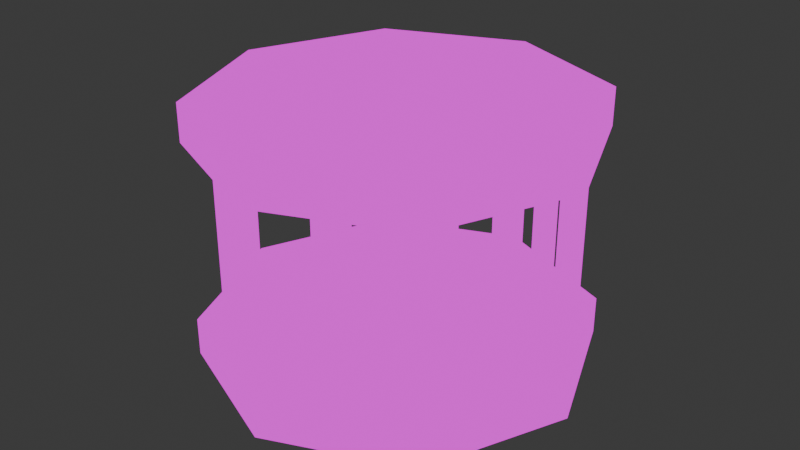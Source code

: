 # Source: cage.blend  (saved by Blender 4.2.66; exported with 4.5.12 LTS)
import bpy
from mathutils import Matrix  # noqa: F401  (used for matrix-valued properties, if any)

bpy.ops.wm.read_factory_settings(use_empty=True)
scene = bpy.context.scene
scene.name = 'Scene'

# ---- collections
col_collection = bpy.data.collections.new('Collection'); scene.collection.children.link(col_collection)

# ---- images (referenced by path relative to the original .blend; pixels are not part of the script)
import os
ASSET_DIR = os.environ.get("B2B_ASSET_DIR", "")  # directory of the original .blend (textures are referenced by path, not embedded)
HERE = os.path.dirname(os.path.abspath(__file__))  # packed textures are extracted next to this script under _unpacked/

def load_image(name, relpath, width, height, colorspace="sRGB"):
    """Load a texture the original file referenced (path relative to the .blend, or extracted next to this script)."""
    p = next((c for c in (os.path.join(HERE, relpath), os.path.join(ASSET_DIR, relpath)) if relpath and os.path.exists(c)), "")
    if p:
        img = bpy.data.images.load(p, check_existing=True)
        img.name = name
    else:  # same state as the original file: an image datablock whose file is absent (Cycles renders it pink)
        img = bpy.data.images.new(name, width, height)
        img.source = "FILE"
        img.filepath = "//" + (relpath or name)
    img.colorspace_settings.name = colorspace
    return img
img_metal_png = load_image('metal.png', 'metal.png', 1024, 1024, 'sRGB')

# ---- materials (node trees are filled in below, after node groups)
mat_metal = bpy.data.materials.new('Metal')

# ---- material node trees
mat_metal.use_nodes = True; mat_metal.node_tree.nodes.clear()
_N = mat_metal.node_tree.nodes; _L = mat_metal.node_tree.links
n0 = _N.new('ShaderNodeOutputMaterial'); n0.name = 'Material Output'; n0.location = (300, 300)
n1 = _N.new('ShaderNodeEmission'); n1.name = 'Emission'; n1.location = (10, 300)
n2 = _N.new('ShaderNodeTexImage'); n2.name = 'Image Texture'; n2.location = (-386, 208)
n2.image = img_metal_png
n2.interpolation = 'Closest'
_L.new(n1.outputs[0], n0.inputs[0])
_L.new(n2.outputs[0], n1.inputs[0])
n0.is_active_output = True

# ---- world
world_world = bpy.data.worlds.new('World'); scene.world = world_world
world_world.use_nodes = True; world_world.node_tree.nodes.clear()
_N = world_world.node_tree.nodes; _L = world_world.node_tree.links
n0 = _N.new('ShaderNodeOutputWorld'); n0.name = 'World Output'; n0.location = (300, 300)
n1 = _N.new('ShaderNodeBackground'); n1.name = 'Background'; n1.location = (10, 300)
n1.inputs[0].default_value = (0.05088, 0.05088, 0.05088, 1.0)
_L.new(n1.outputs[0], n0.inputs[0])
n0.is_active_output = True
world_world.color = (0.05088, 0.05088, 0.05088)
world_world.sun_shadow_jitter_overblur = 0.0

# ---- meshes
me_circle = bpy.data.meshes.new('Circle')
me_circle.from_pydata([(0.0, -1.006, -0.6633), (0.6986, -0.7132, -0.6633), (0.9915, 0.0, -0.6633), (0.0, -1.006, -0.4685), (0.6986, -0.7132, -0.4685), (0.9915, 0.0, -0.4685), (0.0, -1.006, -0.4685), (0.0, 0.0, -0.4685), (0.0, 0.0, -0.8284), (0.01716, 0.0, -0.8284), (0.0, -1.006, -0.4685), (0.0, -1.006, -0.4685), (0.6582, 0.0, -0.4685), (0.3248, 0.0, -0.4685), (0.5805, -0.417, -0.4685), (0.3145, -0.6838, -0.5335), (0.3145, -0.6838, 0.0), (0.3838, -0.8038, -0.5335), (0.3838, -0.8038, 0.0), (0.2452, -0.8038, -0.5335), (0.2452, -0.8038, 0.0), (0.7894, -0.3732, -0.5407), (0.7894, -0.3732, 0.0), (0.7201, -0.2532, -0.5407), (0.7201, -0.2532, 0.0), (0.8586, -0.2532, -0.5407), (0.8586, -0.2532, 0.0), (-0.6986, -0.7132, -0.6633), (-0.9915, 0.0, -0.6633), (-0.6986, -0.7132, -0.4685), (-0.9915, 0.0, -0.4685), (-0.01716, 0.0, -0.8284), (-0.6582, 0.0, -0.4685), (-0.3248, 0.0, -0.4685), (-0.5805, -0.417, -0.4685), (-0.3145, -0.6838, -0.5335), (-0.3145, -0.6838, 0.0), (-0.3838, -0.8038, -0.5335), (-0.3838, -0.8038, 0.0), (-0.2452, -0.8038, -0.5335), (-0.2452, -0.8038, 0.0), (-0.7894, -0.3732, -0.5407), (-0.7894, -0.3732, 0.0), (-0.7201, -0.2532, -0.5407), (-0.7201, -0.2532, 0.0), (-0.8586, -0.2532, -0.5407), (-0.8586, -0.2532, 0.0), (0.0, 1.006, -0.6633), (0.6986, 0.7132, -0.6633), (0.0, 1.006, -0.4685), (0.6986, 0.7132, -0.4685), (0.0, 1.006, -0.4685), (0.0, 1.006, -0.4685), (0.0, 1.006, -0.4685), (0.5805, 0.417, -0.4685), (0.3145, 0.6838, -0.5335), (0.3145, 0.6838, 0.0), (0.3838, 0.8038, -0.5335), (0.3838, 0.8038, 0.0), (0.2452, 0.8038, -0.5335), (0.2452, 0.8038, 0.0), (0.7894, 0.3732, -0.5407), (0.7894, 0.3732, 0.0), (0.7201, 0.2532, -0.5407), (0.7201, 0.2532, 0.0), (0.8586, 0.2532, -0.5407), (0.8586, 0.2532, 0.0), (-0.6986, 0.7132, -0.6633), (-0.6986, 0.7132, -0.4685), (-0.5805, 0.417, -0.4685), (-0.3145, 0.6838, -0.5335), (-0.3145, 0.6838, 0.0), (-0.3838, 0.8038, -0.5335), (-0.3838, 0.8038, 0.0), (-0.2452, 0.8038, -0.5335), (-0.2452, 0.8038, 0.0), (-0.7894, 0.3732, -0.5407), (-0.7894, 0.3732, 0.0), (-0.7201, 0.2532, -0.5407), (-0.7201, 0.2532, 0.0), (-0.8586, 0.2532, -0.5407), (-0.8586, 0.2532, 0.0), (0.0, -1.006, 0.6633), (0.6986, -0.7132, 0.6633), (0.9915, 0.0, 0.6633), (0.0, -1.006, 0.4685), (0.6986, -0.7132, 0.4685), (0.9915, 0.0, 0.4685), (0.0, -1.006, 0.4685), (0.0, 0.0, 0.4685), (0.0, 0.0, 0.8284), (0.01716, 0.0, 0.8284), (0.0, -1.006, 0.4685), (0.0, -1.006, 0.4685), (0.6582, 0.0, 0.4685), (0.3248, 0.0, 0.4685), (0.5805, -0.417, 0.4685), (0.3145, -0.6838, 0.5335), (0.3838, -0.8038, 0.5335), (0.2452, -0.8038, 0.5335), (0.7894, -0.3732, 0.5407), (0.7201, -0.2532, 0.5407), (0.8586, -0.2532, 0.5407), (-0.6986, -0.7132, 0.6633), (-0.9915, 0.0, 0.6633), (-0.6986, -0.7132, 0.4685), (-0.9915, 0.0, 0.4685), (-0.01716, 0.0, 0.8284), (-0.6582, 0.0, 0.4685), (-0.3248, 0.0, 0.4685), (-0.5805, -0.417, 0.4685), (-0.3145, -0.6838, 0.5335), (-0.3838, -0.8038, 0.5335), (-0.2452, -0.8038, 0.5335), (-0.7894, -0.3732, 0.5407), (-0.7201, -0.2532, 0.5407), (-0.8586, -0.2532, 0.5407), (0.0, 1.006, 0.6633), (0.6986, 0.7132, 0.6633), (0.0, 1.006, 0.4685), (0.6986, 0.7132, 0.4685), (0.0, 1.006, 0.4685), (0.0, 1.006, 0.4685), (0.0, 1.006, 0.4685), (0.5805, 0.417, 0.4685), (0.3145, 0.6838, 0.5335), (0.3838, 0.8038, 0.5335), (0.2452, 0.8038, 0.5335), (0.7894, 0.3732, 0.5407), (0.7201, 0.2532, 0.5407), (0.8586, 0.2532, 0.5407), (-0.6986, 0.7132, 0.6633), (-0.6986, 0.7132, 0.4685), (-0.5805, 0.417, 0.4685), (-0.3145, 0.6838, 0.5335), (-0.3838, 0.8038, 0.5335), (-0.2452, 0.8038, 0.5335), (-0.7894, 0.3732, 0.5407), (-0.7201, 0.2532, 0.5407), (-0.8586, 0.2532, 0.5407)], [], [(1, 2, 5, 4), (0, 1, 4, 3), (4, 5, 14), (10, 13, 7, 6), (1, 0, 2), (2, 0, 8, 9), (3, 14, 12, 11), (11, 12, 13, 10), (14, 3, 4), (12, 14, 5), (15, 16, 18, 17), (17, 18, 20, 19), (19, 20, 16, 15), (21, 22, 24, 23), (23, 24, 26, 25), (25, 26, 22, 21), (27, 29, 30, 28), (0, 3, 29, 27), (29, 34, 30), (10, 6, 7, 33), (27, 28, 0), (28, 31, 8, 0), (3, 11, 32, 34), (11, 10, 33, 32), (34, 29, 3), (32, 30, 34), (35, 37, 38, 36), (37, 39, 40, 38), (39, 35, 36, 40), (41, 43, 44, 42), (43, 45, 46, 44), (45, 41, 42, 46), (48, 50, 5, 2), (47, 49, 50, 48), (50, 54, 5), (52, 51, 7, 13), (48, 2, 47), (2, 9, 8, 47), (49, 53, 12, 54), (53, 52, 13, 12), (54, 50, 49), (12, 5, 54), (55, 57, 58, 56), (57, 59, 60, 58), (59, 55, 56, 60), (61, 63, 64, 62), (63, 65, 66, 64), (65, 61, 62, 66), (67, 28, 30, 68), (47, 67, 68, 49), (68, 30, 69), (52, 33, 7, 51), (67, 47, 28), (28, 47, 8, 31), (49, 69, 32, 53), (53, 32, 33, 52), (69, 49, 68), (32, 69, 30), (70, 71, 73, 72), (72, 73, 75, 74), (74, 75, 71, 70), (76, 77, 79, 78), (78, 79, 81, 80), (80, 81, 77, 76), (83, 86, 87, 84), (82, 85, 86, 83), (86, 96, 87), (92, 88, 89, 95), (83, 84, 82), (84, 91, 90, 82), (85, 93, 94, 96), (93, 92, 95, 94), (96, 86, 85), (94, 87, 96), (97, 98, 18, 16), (98, 99, 20, 18), (99, 97, 16, 20), (100, 101, 24, 22), (101, 102, 26, 24), (102, 100, 22, 26), (103, 104, 106, 105), (82, 103, 105, 85), (105, 106, 110), (92, 109, 89, 88), (103, 82, 104), (104, 82, 90, 107), (85, 110, 108, 93), (93, 108, 109, 92), (110, 85, 105), (108, 110, 106), (111, 36, 38, 112), (112, 38, 40, 113), (113, 40, 36, 111), (114, 42, 44, 115), (115, 44, 46, 116), (116, 46, 42, 114), (118, 84, 87, 120), (117, 118, 120, 119), (120, 87, 124), (122, 95, 89, 121), (118, 117, 84), (84, 117, 90, 91), (119, 124, 94, 123), (123, 94, 95, 122), (124, 119, 120), (94, 124, 87), (125, 56, 58, 126), (126, 58, 60, 127), (127, 60, 56, 125), (128, 62, 64, 129), (129, 64, 66, 130), (130, 66, 62, 128), (131, 132, 106, 104), (117, 119, 132, 131), (132, 133, 106), (122, 121, 89, 109), (131, 104, 117), (104, 107, 90, 117), (119, 123, 108, 133), (123, 122, 109, 108), (133, 132, 119), (108, 106, 133), (134, 135, 73, 71), (135, 136, 75, 73), (136, 134, 71, 75), (137, 138, 79, 77), (138, 139, 81, 79), (139, 137, 77, 81)])
_uv = me_circle.uv_layers.new(name='UVMap')
_uv.uv.foreach_set('vector', [0.2519, 0.6236, 0.2519, 0.3764, 0.3758, 0.3764, 0.3758, 0.6236, 0.3741, 0.377, 0.3741, 0.6191, 0.2464, 0.6191, 0.2464, 0.377, 0.4506, 0.8169, 0.4657, 0.8167, 0.4538, 0.8239, 0.4355, 0.8168, 0.4474, 0.8415, 0.436, 0.8416, 0.4355, 0.8168, 0.6229, 0.3758, 0.3788, 0.376, 0.6251, 0.6234, 0.6251, 0.6234, 0.3788, 0.376, 0.3818, 0.6179, 0.3868, 0.6179, 0.4405, 0.8167, 0.4538, 0.8239, 0.4585, 0.8413, 0.4355, 0.8168, 0.4355, 0.8168, 0.4585, 0.8413, 0.4474, 0.8415, 0.4355, 0.8168, 0.4538, 0.8239, 0.4405, 0.8167, 0.4506, 0.8169, 0.4585, 0.8413, 0.4538, 0.8239, 0.4657, 0.8167, 0.3736, 0.6005, 0.3736, 0.4221, 0.2537, 0.4216, 0.2537, 0.6, 0.2537, 0.6, 0.2537, 0.4216, 0.3743, 0.4216, 0.3743, 0.6, 0.3743, 0.6, 0.3743, 0.4216, 0.2544, 0.4216, 0.2544, 0.6, 0.253, 0.6005, 0.253, 0.4221, 0.3736, 0.4221, 0.3736, 0.6005, 0.3773, 0.6, 0.3773, 0.4216, 0.2514, 0.4221, 0.2514, 0.6005, 0.2514, 0.6005, 0.2514, 0.4221, 0.378, 0.4221, 0.378, 0.6005, 0.2519, 0.6236, 0.3758, 0.6236, 0.3758, 0.3764, 0.2519, 0.3764, 0.3741, 0.377, 0.2464, 0.377, 0.2464, 0.6191, 0.3741, 0.6191, 0.4506, 0.8169, 0.4538, 0.8239, 0.4657, 0.8167, 0.4355, 0.8168, 0.4355, 0.8168, 0.436, 0.8416, 0.4474, 0.8415, 0.6229, 0.3758, 0.6251, 0.6234, 0.3788, 0.376, 0.6251, 0.6234, 0.3868, 0.6179, 0.3818, 0.6179, 0.3788, 0.376, 0.4405, 0.8167, 0.4355, 0.8168, 0.4585, 0.8413, 0.4538, 0.8239, 0.4355, 0.8168, 0.4355, 0.8168, 0.4474, 0.8415, 0.4585, 0.8413, 0.4538, 0.8239, 0.4506, 0.8169, 0.4405, 0.8167, 0.4585, 0.8413, 0.4657, 0.8167, 0.4538, 0.8239, 0.3736, 0.6005, 0.2537, 0.6, 0.2537, 0.4216, 0.3736, 0.4221, 0.2537, 0.6, 0.3743, 0.6, 0.3743, 0.4216, 0.2537, 0.4216, 0.3743, 0.6, 0.2544, 0.6, 0.2544, 0.4216, 0.3743, 0.4216, 0.253, 0.6005, 0.3736, 0.6005, 0.3736, 0.4221, 0.253, 0.4221, 0.3773, 0.6, 0.2514, 0.6005, 0.2514, 0.4221, 0.3773, 0.4216, 0.2514, 0.6005, 0.378, 0.6005, 0.378, 0.4221, 0.2514, 0.4221, 0.2519, 0.6236, 0.3758, 0.6236, 0.3758, 0.3764, 0.2519, 0.3764, 0.3741, 0.377, 0.2464, 0.377, 0.2464, 0.6191, 0.3741, 0.6191, 0.4506, 0.8169, 0.4538, 0.8239, 0.4657, 0.8167, 0.4355, 0.8168, 0.4355, 0.8168, 0.436, 0.8416, 0.4474, 0.8415, 0.6229, 0.3758, 0.6251, 0.6234, 0.3788, 0.376, 0.6251, 0.6234, 0.3868, 0.6179, 0.3818, 0.6179, 0.3788, 0.376, 0.4405, 0.8167, 0.4355, 0.8168, 0.4585, 0.8413, 0.4538, 0.8239, 0.4355, 0.8168, 0.4355, 0.8168, 0.4474, 0.8415, 0.4585, 0.8413, 0.4538, 0.8239, 0.4506, 0.8169, 0.4405, 0.8167, 0.4585, 0.8413, 0.4657, 0.8167, 0.4538, 0.8239, 0.3736, 0.6005, 0.2537, 0.6, 0.2537, 0.4216, 0.3736, 0.4221, 0.2537, 0.6, 0.3743, 0.6, 0.3743, 0.4216, 0.2537, 0.4216, 0.3743, 0.6, 0.2544, 0.6, 0.2544, 0.4216, 0.3743, 0.4216, 0.253, 0.6005, 0.3736, 0.6005, 0.3736, 0.4221, 0.253, 0.4221, 0.3773, 0.6, 0.2514, 0.6005, 0.2514, 0.4221, 0.3773, 0.4216, 0.2514, 0.6005, 0.378, 0.6005, 0.378, 0.4221, 0.2514, 0.4221, 0.2519, 0.6236, 0.2519, 0.3764, 0.3758, 0.3764, 0.3758, 0.6236, 0.3741, 0.377, 0.3741, 0.6191, 0.2464, 0.6191, 0.2464, 0.377, 0.4506, 0.8169, 0.4657, 0.8167, 0.4538, 0.8239, 0.4355, 0.8168, 0.4474, 0.8415, 0.436, 0.8416, 0.4355, 0.8168, 0.6229, 0.3758, 0.3788, 0.376, 0.6251, 0.6234, 0.6251, 0.6234, 0.3788, 0.376, 0.3818, 0.6179, 0.3868, 0.6179, 0.4405, 0.8167, 0.4538, 0.8239, 0.4585, 0.8413, 0.4355, 0.8168, 0.4355, 0.8168, 0.4585, 0.8413, 0.4474, 0.8415, 0.4355, 0.8168, 0.4538, 0.8239, 0.4405, 0.8167, 0.4506, 0.8169, 0.4585, 0.8413, 0.4538, 0.8239, 0.4657, 0.8167, 0.3736, 0.6005, 0.3736, 0.4221, 0.2537, 0.4216, 0.2537, 0.6, 0.2537, 0.6, 0.2537, 0.4216, 0.3743, 0.4216, 0.3743, 0.6, 0.3743, 0.6, 0.3743, 0.4216, 0.2544, 0.4216, 0.2544, 0.6, 0.253, 0.6005, 0.253, 0.4221, 0.3736, 0.4221, 0.3736, 0.6005, 0.3773, 0.6, 0.3773, 0.4216, 0.2514, 0.4221, 0.2514, 0.6005, 0.2514, 0.6005, 0.2514, 0.4221, 0.378, 0.4221, 0.378, 0.6005, 0.2519, 0.6236, 0.3758, 0.6236, 0.3758, 0.3764, 0.2519, 0.3764, 0.3741, 0.377, 0.2464, 0.377, 0.2464, 0.6191, 0.3741, 0.6191, 0.4506, 0.8169, 0.4538, 0.8239, 0.4657, 0.8167, 0.4355, 0.8168, 0.4355, 0.8168, 0.436, 0.8416, 0.4474, 0.8415, 0.6229, 0.3758, 0.6251, 0.6234, 0.3788, 0.376, 0.6251, 0.6234, 0.3868, 0.6179, 0.3818, 0.6179, 0.3788, 0.376, 0.4405, 0.8167, 0.4355, 0.8168, 0.4585, 0.8413, 0.4538, 0.8239, 0.4355, 0.8168, 0.4355, 0.8168, 0.4474, 0.8415, 0.4585, 0.8413, 0.4538, 0.8239, 0.4506, 0.8169, 0.4405, 0.8167, 0.4585, 0.8413, 0.4657, 0.8167, 0.4538, 0.8239, 0.3736, 0.6005, 0.2537, 0.6, 0.2537, 0.4216, 0.3736, 0.4221, 0.2537, 0.6, 0.3743, 0.6, 0.3743, 0.4216, 0.2537, 0.4216, 0.3743, 0.6, 0.2544, 0.6, 0.2544, 0.4216, 0.3743, 0.4216, 0.253, 0.6005, 0.3736, 0.6005, 0.3736, 0.4221, 0.253, 0.4221, 0.3773, 0.6, 0.2514, 0.6005, 0.2514, 0.4221, 0.3773, 0.4216, 0.2514, 0.6005, 0.378, 0.6005, 0.378, 0.4221, 0.2514, 0.4221, 0.2519, 0.6236, 0.2519, 0.3764, 0.3758, 0.3764, 0.3758, 0.6236, 0.3741, 0.377, 0.3741, 0.6191, 0.2464, 0.6191, 0.2464, 0.377, 0.4506, 0.8169, 0.4657, 0.8167, 0.4538, 0.8239, 0.4355, 0.8168, 0.4474, 0.8415, 0.436, 0.8416, 0.4355, 0.8168, 0.6229, 0.3758, 0.3788, 0.376, 0.6251, 0.6234, 0.6251, 0.6234, 0.3788, 0.376, 0.3818, 0.6179, 0.3868, 0.6179, 0.4405, 0.8167, 0.4538, 0.8239, 0.4585, 0.8413, 0.4355, 0.8168, 0.4355, 0.8168, 0.4585, 0.8413, 0.4474, 0.8415, 0.4355, 0.8168, 0.4538, 0.8239, 0.4405, 0.8167, 0.4506, 0.8169, 0.4585, 0.8413, 0.4538, 0.8239, 0.4657, 0.8167, 0.3736, 0.6005, 0.3736, 0.4221, 0.2537, 0.4216, 0.2537, 0.6, 0.2537, 0.6, 0.2537, 0.4216, 0.3743, 0.4216, 0.3743, 0.6, 0.3743, 0.6, 0.3743, 0.4216, 0.2544, 0.4216, 0.2544, 0.6, 0.253, 0.6005, 0.253, 0.4221, 0.3736, 0.4221, 0.3736, 0.6005, 0.3773, 0.6, 0.3773, 0.4216, 0.2514, 0.4221, 0.2514, 0.6005, 0.2514, 0.6005, 0.2514, 0.4221, 0.378, 0.4221, 0.378, 0.6005, 0.2519, 0.6236, 0.2519, 0.3764, 0.3758, 0.3764, 0.3758, 0.6236, 0.3741, 0.377, 0.3741, 0.6191, 0.2464, 0.6191, 0.2464, 0.377, 0.4506, 0.8169, 0.4657, 0.8167, 0.4538, 0.8239, 0.4355, 0.8168, 0.4474, 0.8415, 0.436, 0.8416, 0.4355, 0.8168, 0.6229, 0.3758, 0.3788, 0.376, 0.6251, 0.6234, 0.6251, 0.6234, 0.3788, 0.376, 0.3818, 0.6179, 0.3868, 0.6179, 0.4405, 0.8167, 0.4538, 0.8239, 0.4585, 0.8413, 0.4355, 0.8168, 0.4355, 0.8168, 0.4585, 0.8413, 0.4474, 0.8415, 0.4355, 0.8168, 0.4538, 0.8239, 0.4405, 0.8167, 0.4506, 0.8169, 0.4585, 0.8413, 0.4538, 0.8239, 0.4657, 0.8167, 0.3736, 0.6005, 0.3736, 0.4221, 0.2537, 0.4216, 0.2537, 0.6, 0.2537, 0.6, 0.2537, 0.4216, 0.3743, 0.4216, 0.3743, 0.6, 0.3743, 0.6, 0.3743, 0.4216, 0.2544, 0.4216, 0.2544, 0.6, 0.253, 0.6005, 0.253, 0.4221, 0.3736, 0.4221, 0.3736, 0.6005, 0.3773, 0.6, 0.3773, 0.4216, 0.2514, 0.4221, 0.2514, 0.6005, 0.2514, 0.6005, 0.2514, 0.4221, 0.378, 0.4221, 0.378, 0.6005, 0.2519, 0.6236, 0.3758, 0.6236, 0.3758, 0.3764, 0.2519, 0.3764, 0.3741, 0.377, 0.2464, 0.377, 0.2464, 0.6191, 0.3741, 0.6191, 0.4506, 0.8169, 0.4538, 0.8239, 0.4657, 0.8167, 0.4355, 0.8168, 0.4355, 0.8168, 0.436, 0.8416, 0.4474, 0.8415, 0.6229, 0.3758, 0.6251, 0.6234, 0.3788, 0.376, 0.6251, 0.6234, 0.3868, 0.6179, 0.3818, 0.6179, 0.3788, 0.376, 0.4405, 0.8167, 0.4355, 0.8168, 0.4585, 0.8413, 0.4538, 0.8239, 0.4355, 0.8168, 0.4355, 0.8168, 0.4474, 0.8415, 0.4585, 0.8413, 0.4538, 0.8239, 0.4506, 0.8169, 0.4405, 0.8167, 0.4585, 0.8413, 0.4657, 0.8167, 0.4538, 0.8239, 0.3736, 0.6005, 0.2537, 0.6, 0.2537, 0.4216, 0.3736, 0.4221, 0.2537, 0.6, 0.3743, 0.6, 0.3743, 0.4216, 0.2537, 0.4216, 0.3743, 0.6, 0.2544, 0.6, 0.2544, 0.4216, 0.3743, 0.4216, 0.253, 0.6005, 0.3736, 0.6005, 0.3736, 0.4221, 0.253, 0.4221, 0.3773, 0.6, 0.2514, 0.6005, 0.2514, 0.4221, 0.3773, 0.4216, 0.2514, 0.6005, 0.378, 0.6005, 0.378, 0.4221, 0.2514, 0.4221])
me_circle.materials.append(mat_metal)
me_circle.update()

# ---- objects
ob_circle = bpy.data.objects.new('Circle', me_circle)

# ---- transforms, parenting, visibility, modifiers, constraints
ob_circle.location = (0.0, 0.0, 0.9958)

# ---- collection membership
col_collection.objects.link(ob_circle)

# ---- scene / render settings (as saved in the file)
scene.frame_start = 1; scene.frame_end = 250; scene.frame_set(1)
scene.render.engine = 'BLENDER_EEVEE_NEXT'
bpy.context.view_layer.update()

# ---- added for rendering (the .blend has no active camera): camera
cam_auto = bpy.data.cameras.new('AutoCamera')
cam_auto.lens = 50.0
cam_auto.sensor_width = 36.0
cam_auto.clip_end = 1000.0
ob_auto_camera = bpy.data.objects.new('AutoCamera', cam_auto)
scene.collection.objects.link(ob_auto_camera)
ob_auto_camera.location = (3.03017, -3.63621, 3.41991)
ob_auto_camera.rotation_euler = (1.09748, -7.21219e-08, 0.694738)
scene.camera = ob_auto_camera
bpy.context.view_layer.update()
